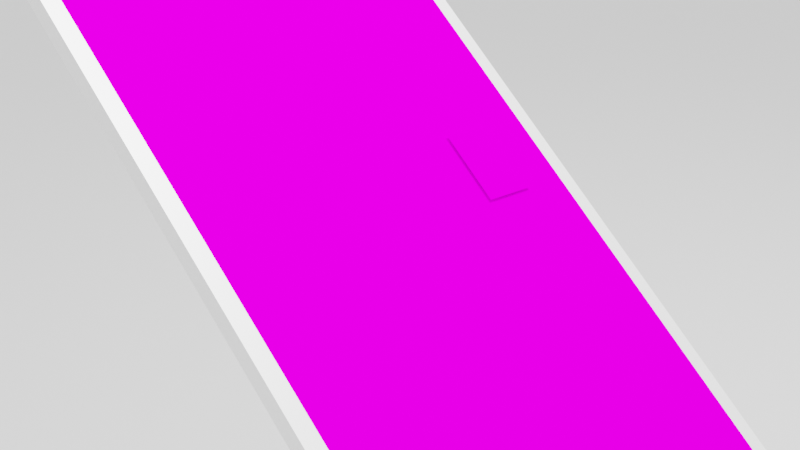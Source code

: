 # Source: phone.animation.icon.blend  (saved by Blender 2.93.21; exported with 4.5.12 LTS)
import bpy
from mathutils import Matrix  # noqa: F401  (used for matrix-valued properties, if any)

bpy.ops.wm.read_factory_settings(use_empty=True)
scene = bpy.context.scene
scene.name = 'Scene'

# ---- collections
col_collection = bpy.data.collections.new('Collection'); scene.collection.children.link(col_collection)
col_collection_1 = bpy.data.collections.new('Collection 1'); col_collection.children.link(col_collection_1)

# ---- images (referenced by path relative to the original .blend; pixels are not part of the script)
import os
ASSET_DIR = os.environ.get("B2B_ASSET_DIR", "")  # directory of the original .blend (textures are referenced by path, not embedded)
HERE = os.path.dirname(os.path.abspath(__file__))  # packed textures are extracted next to this script under _unpacked/

def load_image(name, relpath, width, height, colorspace="sRGB"):
    """Load a texture the original file referenced (path relative to the .blend, or extracted next to this script)."""
    p = next((c for c in (os.path.join(HERE, relpath), os.path.join(ASSET_DIR, relpath)) if relpath and os.path.exists(c)), "")
    if p:
        img = bpy.data.images.load(p, check_existing=True)
        img.name = name
    else:  # same state as the original file: an image datablock whose file is absent (Cycles renders it pink)
        img = bpy.data.images.new(name, width, height)
        img.source = "FILE"
        img.filepath = "//" + (relpath or name)
    img.colorspace_settings.name = colorspace
    return img
img_g11682_png = load_image('g11682.png', 'g11682.png', 1024, 1024, 'sRGB')
img_screenshot_1632363914_png = load_image('Screenshot_1632363914.png', 'Screenshot_1632363914.png', 1024, 1024, 'sRGB')

# ---- materials (node trees are filled in below, after node groups)
mat_icon = bpy.data.materials.new('マテリアル.Icon')
mat_white_gray = bpy.data.materials.new('White.Gray')
mat_white = bpy.data.materials.new('White')
mat_x = bpy.data.materials.new('マテリアル')

# ---- material node trees
mat_icon.use_nodes = True; mat_icon.node_tree.nodes.clear()
_N = mat_icon.node_tree.nodes; _L = mat_icon.node_tree.links
n0 = _N.new('ShaderNodeBsdfPrincipled'); n0.name = 'Principled BSDF'; n0.location = (10, 300)
n0.distribution = 'GGX'
n0.subsurface_method = 'BURLEY'
n0.inputs[2].default_value = 0.0
n0.inputs[3].default_value = 1.45
n0.inputs[13].default_value = 0.0
n0.inputs[27].default_value = (0.0, 0.0, 0.0, 1.0)
n0.inputs[28].default_value = 1.0
n1 = _N.new('ShaderNodeOutputMaterial'); n1.name = 'Material Output'; n1.location = (300, 300)
n2 = _N.new('ShaderNodeTexImage'); n2.name = '画像テクスチャ'; n2.location = (-280, 280)
n2.image = img_g11682_png
_L.new(n0.outputs[0], n1.inputs[0])
_L.new(n2.outputs[0], n0.inputs[0])
_L.new(n2.outputs[1], n0.inputs[4])
n1.is_active_output = True
mat_white_gray.use_nodes = True; mat_white_gray.node_tree.nodes.clear()
_N = mat_white_gray.node_tree.nodes; _L = mat_white_gray.node_tree.links
n0 = _N.new('ShaderNodeBsdfPrincipled'); n0.name = 'Principled BSDF'; n0.location = (10, 300)
n0.distribution = 'GGX'
n0.subsurface_method = 'BURLEY'
n0.inputs[0].default_value = (0.85, 0.85, 0.85, 1.0)
n0.inputs[1].default_value = 0.5
n0.inputs[2].default_value = 0.8309
n0.inputs[3].default_value = 1.45
n0.inputs[27].default_value = (0.0, 0.0, 0.0, 1.0)
n0.inputs[28].default_value = 1.0
n1 = _N.new('ShaderNodeOutputMaterial'); n1.name = 'Material Output'; n1.location = (300, 300)
_L.new(n0.outputs[0], n1.inputs[0])
n1.is_active_output = True
mat_white.use_nodes = True; mat_white.node_tree.nodes.clear()
_N = mat_white.node_tree.nodes; _L = mat_white.node_tree.links
n0 = _N.new('ShaderNodeBsdfPrincipled'); n0.name = 'Principled BSDF'; n0.location = (10, 300)
n0.distribution = 'GGX'
n0.subsurface_method = 'BURLEY'
n0.inputs[0].default_value = (1.0, 1.0, 1.0, 1.0)
n0.inputs[1].default_value = 0.5
n0.inputs[3].default_value = 1.45
n0.inputs[27].default_value = (0.0, 0.0, 0.0, 1.0)
n0.inputs[28].default_value = 1.0
n1 = _N.new('ShaderNodeOutputMaterial'); n1.name = 'Material Output'; n1.location = (300, 300)
_L.new(n0.outputs[0], n1.inputs[0])
n1.is_active_output = True
mat_x.use_nodes = True; mat_x.node_tree.nodes.clear()
_N = mat_x.node_tree.nodes; _L = mat_x.node_tree.links
n0 = _N.new('ShaderNodeBsdfPrincipled'); n0.name = 'Principled BSDF'; n0.location = (10, 300)
n0.distribution = 'GGX'
n0.subsurface_method = 'BURLEY'
n0.inputs[2].default_value = 0.0
n0.inputs[3].default_value = 1.45
n0.inputs[13].default_value = 0.0
n0.inputs[27].default_value = (0.0, 0.0, 0.0, 1.0)
n0.inputs[28].default_value = 1.0
n1 = _N.new('ShaderNodeOutputMaterial'); n1.name = 'Material Output'; n1.location = (300, 300)
n2 = _N.new('ShaderNodeTexImage'); n2.name = '画像テクスチャ'; n2.location = (-280, 280)
n2.image = img_screenshot_1632363914_png
_L.new(n0.outputs[0], n1.inputs[0])
_L.new(n2.outputs[0], n0.inputs[0])
n1.is_active_output = True

# ---- world
world_world = bpy.data.worlds.new('World'); scene.world = world_world
world_world.use_nodes = True; world_world.node_tree.nodes.clear()
_N = world_world.node_tree.nodes; _L = world_world.node_tree.links
n0 = _N.new('ShaderNodeOutputWorld'); n0.name = 'World Output'; n0.location = (300, 300)
n1 = _N.new('ShaderNodeBackground'); n1.name = 'Background'; n1.location = (10, 300)
n1.inputs[0].default_value = (1.0, 1.0, 1.0, 1.0)
n1.inputs[1].default_value = 1.2
_L.new(n1.outputs[0], n0.inputs[0])
n0.is_active_output = True
world_world.color = (0.05088, 0.05088, 0.05088)
world_world.use_sun_shadow = False
world_world.sun_shadow_jitter_overblur = 0.0

# ---- cameras
cam_camera = bpy.data.cameras.new('Camera')
cam_camera.clip_end = 100.0
cam_camera.ortho_scale = 7.314
cam_camera.dof.aperture_fstop = 0.4

# ---- lights
light_light = bpy.data.lights.new('Light', 'AREA')
light_light.transmission_factor = 0.0
light_light.energy = 2356.0
light_light.shadow_soft_size = 4.0
light_light.shadow_maximum_resolution = 0.006
light_light.use_absolute_resolution = True
light_light.shape = 'RECTANGLE'
light_light.size = 4.0
light_light.size_y = 4.0

# ---- meshes
me_001 = bpy.data.meshes.new('平面.001')
me_001.from_pydata([(1.256, -0.7959, 0.0), (1.256, 0.7959, 0.0), (-1.256, -0.7959, 0.0), (-1.256, 0.7959, 0.0)], [], [(0, 1, 3, 2)])
_uv = me_001.uv_layers.new(name='UVマップ')
_uv.uv.foreach_set('vector', [0.0, 0.0, 1.0, 0.0, 1.0, 1.0, 0.0, 1.0])
me_001.materials.append(mat_icon)
me_001.use_remesh_fix_poles = True
me_001.use_remesh_preserve_attributes = False
me_001.update()
me_x = bpy.data.meshes.new('円柱')
me_x.from_pydata([(0.0, 1.0, -1.0), (0.0, 1.0, 1.0), (0.1951, 0.9808, -1.0), (0.1951, 0.9808, 1.0), (0.3827, 0.9239, -1.0), (0.3827, 0.9239, 1.0), (0.5556, 0.8315, -1.0), (0.5556, 0.8315, 1.0), (0.7071, 0.7071, -1.0), (0.7071, 0.7071, 1.0), (0.8315, 0.5556, -1.0), (0.8315, 0.5556, 1.0), (0.9239, 0.3827, -1.0), (0.9239, 0.3827, 1.0), (0.9808, 0.1951, -1.0), (0.9808, 0.1951, 1.0), (1.0, -4.371e-08, -1.0), (1.0, -4.371e-08, 1.0), (0.9808, -0.1951, -1.0), (0.9808, -0.1951, 1.0), (0.9239, -0.3827, -1.0), (0.9239, -0.3827, 1.0), (0.8315, -0.5556, -1.0), (0.8315, -0.5556, 1.0), (0.7071, -0.7071, -1.0), (0.7071, -0.7071, 1.0), (0.5556, -0.8315, -1.0), (0.5556, -0.8315, 1.0), (0.3827, -0.9239, -1.0), (0.3827, -0.9239, 1.0), (0.1951, -0.9808, -1.0), (0.1951, -0.9808, 1.0), (-8.742e-08, -1.0, -1.0), (-8.742e-08, -1.0, 1.0), (-0.1951, -0.9808, -1.0), (-0.1951, -0.9808, 1.0), (-0.3827, -0.9239, -1.0), (-0.3827, -0.9239, 1.0), (-0.5556, -0.8315, -1.0), (-0.5556, -0.8315, 1.0), (-0.7071, -0.7071, -1.0), (-0.7071, -0.7071, 1.0), (-0.8315, -0.5556, -1.0), (-0.8315, -0.5556, 1.0), (-0.9239, -0.3827, -1.0), (-0.9239, -0.3827, 1.0), (-0.9808, -0.1951, -1.0), (-0.9808, -0.1951, 1.0), (-1.0, 1.192e-08, -1.0), (-1.0, 1.192e-08, 1.0), (-0.9808, 0.1951, -1.0), (-0.9808, 0.1951, 1.0), (-0.9239, 0.3827, -1.0), (-0.9239, 0.3827, 1.0), (-0.8315, 0.5556, -1.0), (-0.8315, 0.5556, 1.0), (-0.7071, 0.7071, -1.0), (-0.7071, 0.7071, 1.0), (-0.5556, 0.8315, -1.0), (-0.5556, 0.8315, 1.0), (-0.3827, 0.9239, -1.0), (-0.3827, 0.9239, 1.0), (-0.1951, 0.9808, -1.0), (-0.1951, 0.9808, 1.0)], [], [(0, 1, 3, 2), (2, 3, 5, 4), (4, 5, 7, 6), (6, 7, 9, 8), (8, 9, 11, 10), (10, 11, 13, 12), (12, 13, 15, 14), (14, 15, 17, 16), (16, 17, 19, 18), (18, 19, 21, 20), (20, 21, 23, 22), (22, 23, 25, 24), (24, 25, 27, 26), (26, 27, 29, 28), (28, 29, 31, 30), (30, 31, 33, 32), (32, 33, 35, 34), (34, 35, 37, 36), (36, 37, 39, 38), (38, 39, 41, 40), (40, 41, 43, 42), (42, 43, 45, 44), (44, 45, 47, 46), (46, 47, 49, 48), (48, 49, 51, 50), (50, 51, 53, 52), (52, 53, 55, 54), (54, 55, 57, 56), (56, 57, 59, 58), (58, 59, 61, 60), (3, 1, 63, 61, 59, 57, 55, 53, 51, 49, 47, 45, 43, 41, 39, 37, 35, 33, 31, 29, 27, 25, 23, 21, 19, 17, 15, 13, 11, 9, 7, 5), (60, 61, 63, 62), (62, 63, 1, 0), (0, 2, 4, 6, 8, 10, 12, 14, 16, 18, 20, 22, 24, 26, 28, 30, 32, 34, 36, 38, 40, 42, 44, 46, 48, 50, 52, 54, 56, 58, 60, 62)])
_uv = me_x.uv_layers.new(name='UVマップ')
_uv.uv.foreach_set('vector', [1.0, 0.5, 1.0, 1.0, 0.9688, 1.0, 0.9688, 0.5, 0.9688, 0.5, 0.9688, 1.0, 0.9375, 1.0, 0.9375, 0.5, 0.9375, 0.5, 0.9375, 1.0, 0.9062, 1.0, 0.9062, 0.5, 0.9062, 0.5, 0.9062, 1.0, 0.875, 1.0, 0.875, 0.5, 0.875, 0.5, 0.875, 1.0, 0.8438, 1.0, 0.8438, 0.5, 0.8438, 0.5, 0.8438, 1.0, 0.8125, 1.0, 0.8125, 0.5, 0.8125, 0.5, 0.8125, 1.0, 0.7812, 1.0, 0.7812, 0.5, 0.7812, 0.5, 0.7812, 1.0, 0.75, 1.0, 0.75, 0.5, 0.75, 0.5, 0.75, 1.0, 0.7188, 1.0, 0.7188, 0.5, 0.7188, 0.5, 0.7188, 1.0, 0.6875, 1.0, 0.6875, 0.5, 0.6875, 0.5, 0.6875, 1.0, 0.6562, 1.0, 0.6562, 0.5, 0.6562, 0.5, 0.6562, 1.0, 0.625, 1.0, 0.625, 0.5, 0.625, 0.5, 0.625, 1.0, 0.5938, 1.0, 0.5938, 0.5, 0.5938, 0.5, 0.5938, 1.0, 0.5625, 1.0, 0.5625, 0.5, 0.5625, 0.5, 0.5625, 1.0, 0.5312, 1.0, 0.5312, 0.5, 0.5312, 0.5, 0.5312, 1.0, 0.5, 1.0, 0.5, 0.5, 0.5, 0.5, 0.5, 1.0, 0.4688, 1.0, 0.4688, 0.5, 0.4688, 0.5, 0.4688, 1.0, 0.4375, 1.0, 0.4375, 0.5, 0.4375, 0.5, 0.4375, 1.0, 0.4062, 1.0, 0.4062, 0.5, 0.4062, 0.5, 0.4062, 1.0, 0.375, 1.0, 0.375, 0.5, 0.375, 0.5, 0.375, 1.0, 0.3438, 1.0, 0.3438, 0.5, 0.3438, 0.5, 0.3438, 1.0, 0.3125, 1.0, 0.3125, 0.5, 0.3125, 0.5, 0.3125, 1.0, 0.2812, 1.0, 0.2812, 0.5, 0.2812, 0.5, 0.2812, 1.0, 0.25, 1.0, 0.25, 0.5, 0.25, 0.5, 0.25, 1.0, 0.2188, 1.0, 0.2188, 0.5, 0.2188, 0.5, 0.2188, 1.0, 0.1875, 1.0, 0.1875, 0.5, 0.1875, 0.5, 0.1875, 1.0, 0.1562, 1.0, 0.1562, 0.5, 0.1562, 0.5, 0.1562, 1.0, 0.125, 1.0, 0.125, 0.5, 0.125, 0.5, 0.125, 1.0, 0.09375, 1.0, 0.09375, 0.5, 0.09375, 0.5, 0.09375, 1.0, 0.0625, 1.0, 0.0625, 0.5, 0.2968, 0.4854, 0.25, 0.49, 0.2032, 0.4854, 0.1582, 0.4717, 0.1167, 0.4496, 0.08029, 0.4197, 0.05045, 0.3833, 0.02827, 0.3418, 0.01461, 0.2968, 0.01, 0.25, 0.01461, 0.2032, 0.02827, 0.1582, 0.05045, 0.1167, 0.08029, 0.08029, 0.1167, 0.05045, 0.1582, 0.02827, 0.2032, 0.01461, 0.25, 0.01, 0.2968, 0.01461, 0.3418, 0.02827, 0.3833, 0.05045, 0.4197, 0.08029, 0.4496, 0.1167, 0.4717, 0.1582, 0.4854, 0.2032, 0.49, 0.25, 0.4854, 0.2968, 0.4717, 0.3418, 0.4496, 0.3833, 0.4197, 0.4197, 0.3833, 0.4496, 0.3418, 0.4717, 0.0625, 0.5, 0.0625, 1.0, 0.03125, 1.0, 0.03125, 0.5, 0.03125, 0.5, 0.03125, 1.0, 0.0, 1.0, 0.0, 0.5, 0.75, 0.49, 0.7968, 0.4854, 0.8418, 0.4717, 0.8833, 0.4496, 0.9197, 0.4197, 0.9496, 0.3833, 0.9717, 0.3418, 0.9854, 0.2968, 0.99, 0.25, 0.9854, 0.2032, 0.9717, 0.1582, 0.9496, 0.1167, 0.9197, 0.08029, 0.8833, 0.05045, 0.8418, 0.02827, 0.7968, 0.01461, 0.75, 0.01, 0.7032, 0.01461, 0.6582, 0.02827, 0.6167, 0.05045, 0.5803, 0.08029, 0.5504, 0.1167, 0.5283, 0.1582, 0.5146, 0.2032, 0.51, 0.25, 0.5146, 0.2968, 0.5283, 0.3418, 0.5504, 0.3833, 0.5803, 0.4197, 0.6167, 0.4496, 0.6582, 0.4717, 0.7032, 0.4854])
me_x.materials.append(mat_white_gray)
me_x.use_remesh_fix_poles = True
me_x.use_remesh_preserve_attributes = False
me_x.update()
me_003 = bpy.data.meshes.new('立方体.003')
me_003.from_pydata([(1.97, -1.04, -0.04), (1.88, -1.13, -0.04), (1.966, -1.068, -0.04), (1.953, -1.093, -0.04), (1.933, -1.113, -0.04), (1.908, -1.126, -0.04), (1.88, -1.13, 0.04), (1.97, -1.04, 0.04), (1.908, -1.126, 0.04), (1.933, -1.113, 0.04), (1.953, -1.093, 0.04), (1.966, -1.068, 0.04), (-1.88, -1.13, -0.04), (-1.97, -1.04, -0.04), (-1.908, -1.126, -0.04), (-1.933, -1.113, -0.04), (-1.953, -1.093, -0.04), (-1.966, -1.068, -0.04), (-1.97, -1.04, 0.04), (-1.88, -1.13, 0.04), (-1.966, -1.068, 0.04), (-1.953, -1.093, 0.04), (-1.933, -1.113, 0.04), (-1.908, -1.126, 0.04), (-1.97, 1.04, -0.04), (-1.88, 1.13, -0.04), (-1.966, 1.068, -0.04), (-1.953, 1.093, -0.04), (-1.933, 1.113, -0.04), (-1.908, 1.126, -0.04), (-1.88, 1.13, 0.04), (-1.97, 1.04, 0.04), (-1.908, 1.126, 0.04), (-1.933, 1.113, 0.04), (-1.953, 1.093, 0.04), (-1.966, 1.068, 0.04), (1.88, 1.13, -0.04), (1.97, 1.04, -0.04), (1.908, 1.126, -0.04), (1.933, 1.113, -0.04), (1.953, 1.093, -0.04), (1.966, 1.068, -0.04), (1.97, 1.04, 0.04), (1.88, 1.13, 0.04), (1.966, 1.068, 0.04), (1.953, 1.093, 0.04), (1.933, 1.113, 0.04), (1.908, 1.126, 0.04)], [], [(1, 6, 19, 12), (42, 44, 45, 46, 47, 43, 30, 32, 33, 34, 35, 31, 18, 20, 21, 22, 23, 19, 6, 8, 9, 10, 11, 7), (24, 26, 27, 28, 29, 25, 36, 38, 39, 40, 41, 37, 0, 2, 3, 4, 5, 1, 12, 14, 15, 16, 17, 13), (6, 1, 5, 8), (8, 5, 4, 9), (9, 4, 3, 10), (10, 3, 2, 11), (11, 2, 0, 7), (37, 42, 7, 0), (12, 19, 23, 14), (14, 23, 22, 15), (15, 22, 21, 16), (16, 21, 20, 17), (17, 20, 18, 13), (30, 25, 29, 32), (32, 29, 28, 33), (33, 28, 27, 34), (34, 27, 26, 35), (35, 26, 24, 31), (13, 18, 31, 24), (42, 37, 41, 44), (44, 41, 40, 45), (45, 40, 39, 46), (46, 39, 38, 47), (47, 38, 36, 43), (25, 30, 43, 36)])
_uv = me_003.uv_layers.new(name='UVマップ')
_uv.uv.foreach_set('vector', [0.375, 0.7557, 0.625, 0.7557, 0.625, 0.9943, 0.375, 0.9943, 0.625, 0.51, 0.6253, 0.5069, 0.6261, 0.5041, 0.6274, 0.5019, 0.6289, 0.5005, 0.6307, 0.5, 0.8693, 0.5, 0.8711, 0.5005, 0.8726, 0.5019, 0.8739, 0.5041, 0.8747, 0.5069, 0.875, 0.51, 0.875, 0.74, 0.8747, 0.7431, 0.8739, 0.7459, 0.8726, 0.7481, 0.8711, 0.7495, 0.8693, 0.75, 0.6307, 0.75, 0.6289, 0.7495, 0.6274, 0.7481, 0.6261, 0.7459, 0.6253, 0.7431, 0.625, 0.74, 0.125, 0.51, 0.1253, 0.5069, 0.1261, 0.5041, 0.1274, 0.5019, 0.1289, 0.5005, 0.1307, 0.5, 0.3693, 0.5, 0.3711, 0.5005, 0.3726, 0.5019, 0.3739, 0.5041, 0.3747, 0.5069, 0.375, 0.51, 0.375, 0.74, 0.3747, 0.7431, 0.3739, 0.7459, 0.3726, 0.7481, 0.3711, 0.7495, 0.3693, 0.75, 0.1307, 0.75, 0.1289, 0.7495, 0.1274, 0.7481, 0.1261, 0.7459, 0.1253, 0.7431, 0.125, 0.74, 0.625, 0.7557, 0.375, 0.7557, 0.375, 0.7539, 0.625, 0.7539, 0.625, 0.7539, 0.375, 0.7539, 0.375, 0.7524, 0.625, 0.7524, 0.625, 0.7524, 0.375, 0.7524, 0.375, 0.7459, 0.625, 0.7459, 0.625, 0.7459, 0.375, 0.7459, 0.375, 0.7431, 0.625, 0.7431, 0.625, 0.7431, 0.375, 0.7431, 0.375, 0.74, 0.625, 0.74, 0.375, 0.51, 0.625, 0.51, 0.625, 0.74, 0.375, 0.74, 0.375, 0.9943, 0.625, 0.9943, 0.625, 0.9961, 0.375, 0.9961, 0.375, 0.9961, 0.625, 0.9961, 0.625, 0.9976, 0.375, 0.9976, 0.375, 0.0, 0.625, 0.0, 0.625, 0.004104, 0.375, 0.004104, 0.375, 0.004104, 0.625, 0.004104, 0.625, 0.006879, 0.375, 0.006879, 0.375, 0.006879, 0.625, 0.006879, 0.625, 0.009956, 0.375, 0.009956, 0.625, 0.2557, 0.375, 0.2557, 0.375, 0.2539, 0.625, 0.2539, 0.625, 0.2539, 0.375, 0.2539, 0.375, 0.2524, 0.625, 0.2524, 0.625, 0.2524, 0.375, 0.2524, 0.375, 0.2459, 0.625, 0.2459, 0.625, 0.2459, 0.375, 0.2459, 0.375, 0.2431, 0.625, 0.2431, 0.625, 0.2431, 0.375, 0.2431, 0.375, 0.24, 0.625, 0.24, 0.375, 0.009956, 0.625, 0.009956, 0.625, 0.24, 0.375, 0.24, 0.625, 0.51, 0.375, 0.51, 0.375, 0.5069, 0.625, 0.5069, 0.625, 0.5069, 0.375, 0.5069, 0.375, 0.5041, 0.625, 0.5041, 0.625, 0.5041, 0.375, 0.5041, 0.375, 0.4976, 0.625, 0.4976, 0.625, 0.4976, 0.375, 0.4976, 0.375, 0.4961, 0.625, 0.4961, 0.625, 0.4961, 0.375, 0.4961, 0.375, 0.4943, 0.625, 0.4943, 0.375, 0.2557, 0.625, 0.2557, 0.625, 0.4943, 0.375, 0.4943])
me_003.materials.append(mat_white)
me_003.use_remesh_fix_poles = True
me_003.use_remesh_preserve_attributes = False
me_003.update()
me_004 = bpy.data.meshes.new('立方体.004')
me_004.from_pydata([(1.855, -1.043, 0.041), (1.855, 1.043, 0.041), (-1.855, -1.043, 0.041), (-1.855, 1.043, 0.041)], [], [(0, 1, 3, 2)])
_uv = me_004.uv_layers.new(name='UVマップ')
_uv.uv.foreach_set('vector', [0.0, 0.0, 1.0, 0.0, 1.0, 1.0, 0.0, 1.0])
me_004.materials.append(mat_x)
me_004.use_remesh_fix_poles = True
me_004.use_remesh_preserve_attributes = False
me_004.update()

# ---- objects
ob_light = bpy.data.objects.new('Light', light_light)
ob_camera = bpy.data.objects.new('Camera', cam_camera)
ob_x = bpy.data.objects.new('平面', me_001)
ob_x_1 = bpy.data.objects.new('円柱', me_x)
ob_002 = bpy.data.objects.new('立方体.002', me_003)
ob_003 = bpy.data.objects.new('立方体.003', me_004)

# ---- transforms, parenting, visibility, modifiers, constraints
ob_light.location = (-1.388, 3.308, 11.28)
ob_light.rotation_euler = (0.007267, 0.3338, 1.981)
ob_light.lock_rotations_4d = False
ob_light.empty_display_type = 'ARROWS'
ob_light.color = (0.0, 0.0, 0.0, 0.0)
ob_light.lineart.crease_threshold = 0.0
ob_camera.location = (4.538, 1.006, 1.792)
ob_camera.rotation_euler = (1.213, 0.005938, 1.812)
ob_camera.scale = (1.0, 1.0, 1.0)
ob_camera.lock_rotations_4d = False
ob_camera.empty_display_type = 'ARROWS'
ob_camera.color = (0.0, 0.0, 0.0, 0.0)
ob_camera.display_type = 'WIRE'
ob_camera.lineart.crease_threshold = 0.0
ob_x.location = (-0.6591, 0.1694, 0.1632)
ob_x.rotation_euler = (-0.05565, 0.7342, 1.026)
ob_x.scale = (0.156, 0.196, 1.0)
_m = ob_x.modifiers.new('GeometryNodes', 'NODES')
_m.node_group = None
ob_x_1.location = (0.03741, -0.03313, -4.076)
ob_x_1.scale = (100.0, 100.0, 1.0)
ob_002.location = (0.0, 0.0, -0.041)
ob_002.rotation_euler = (-0.05565, 0.7342, 1.026)
ob_002.scale = (1.035, 1.035, 1.0)
ob_003.location = (0.0, 0.0, -0.041)
ob_003.rotation_euler = (-0.05565, 0.7342, 1.026)
ob_003.scale = (1.035, 1.035, 1.0)
cam_camera.dof.focus_object = ob_x

# ---- collection membership
col_collection.objects.link(ob_light)
col_collection.objects.link(ob_camera)
col_collection.objects.link(ob_x)
col_collection.objects.link(ob_x_1)
col_collection.objects.link(ob_002)
col_collection.objects.link(ob_003)

# ---- scene / render settings (as saved in the file)
scene.camera = ob_camera
scene.frame_start = 1; scene.frame_end = 96; scene.frame_set(96)
scene.render.engine = 'CYCLES'
scene.render.image_settings.file_format = 'FFMPEG'
scene.render.image_settings.color_mode = 'RGB'
scene.cycles.use_denoising = False
scene.cycles.samples = 32
scene.cycles.sampling_pattern = 'TABULATED_SOBOL'
scene.cycles.use_adaptive_sampling = False
scene.cycles.use_light_tree = False
scene.view_settings.view_transform = 'Filmic'
bpy.context.view_layer.update()
